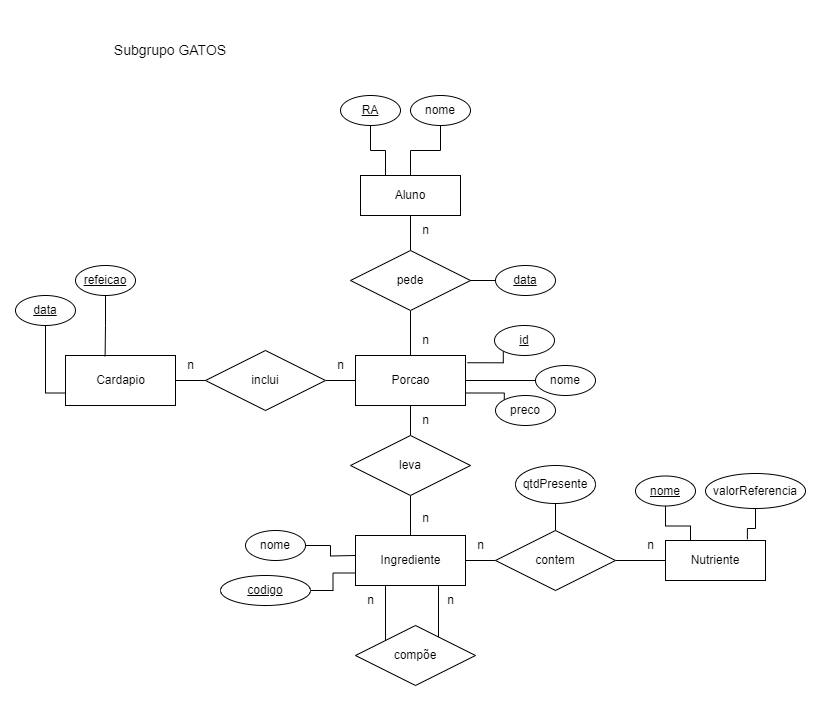

The diagram above was exported from draw.io. Its source (the exported page's mxGraphModel, read from the mxfile embedded in the PNG):
<mxGraphModel dx="1050" dy="574" grid="1" gridSize="10" guides="1" tooltips="1" connect="1" arrows="1" fold="1" page="1" pageScale="1" pageWidth="850" pageHeight="1100" math="0" shadow="0">
  <root>
    <mxCell id="0" />
    <mxCell id="1" parent="0" />
    <mxCell id="HcXDAk4co6BFIyga0vMn-15" value="Ingrediente" style="html=1;" parent="1" vertex="1">
      <mxGeometry x="370" y="580" width="110" height="50" as="geometry" />
    </mxCell>
    <mxCell id="HcXDAk4co6BFIyga0vMn-39" style="edgeStyle=orthogonalEdgeStyle;rounded=0;orthogonalLoop=1;jettySize=auto;html=1;endArrow=none;endFill=0;" parent="1" source="HcXDAk4co6BFIyga0vMn-16" target="HcXDAk4co6BFIyga0vMn-37" edge="1">
      <mxGeometry relative="1" as="geometry" />
    </mxCell>
    <mxCell id="HcXDAk4co6BFIyga0vMn-16" value="Cardapio" style="html=1;" parent="1" vertex="1">
      <mxGeometry x="80" y="400" width="110" height="50" as="geometry" />
    </mxCell>
    <mxCell id="HcXDAk4co6BFIyga0vMn-45" style="edgeStyle=orthogonalEdgeStyle;rounded=0;orthogonalLoop=1;jettySize=auto;html=1;entryX=1;entryY=0.5;entryDx=0;entryDy=0;endArrow=none;endFill=0;" parent="1" source="HcXDAk4co6BFIyga0vMn-18" target="HcXDAk4co6BFIyga0vMn-37" edge="1">
      <mxGeometry relative="1" as="geometry" />
    </mxCell>
    <mxCell id="9sg7S3EA_mHytwgNz2Ep-22" style="edgeStyle=orthogonalEdgeStyle;rounded=0;orthogonalLoop=1;jettySize=auto;html=1;entryX=0;entryY=1;entryDx=0;entryDy=0;exitX=1.018;exitY=0.145;exitDx=0;exitDy=0;exitPerimeter=0;endArrow=none;endFill=0;" parent="1" source="HcXDAk4co6BFIyga0vMn-18" target="9sg7S3EA_mHytwgNz2Ep-19" edge="1">
      <mxGeometry relative="1" as="geometry" />
    </mxCell>
    <mxCell id="9sg7S3EA_mHytwgNz2Ep-23" style="edgeStyle=orthogonalEdgeStyle;rounded=0;orthogonalLoop=1;jettySize=auto;html=1;exitX=1;exitY=0.5;exitDx=0;exitDy=0;entryX=0;entryY=0.5;entryDx=0;entryDy=0;endArrow=none;endFill=0;" parent="1" source="HcXDAk4co6BFIyga0vMn-18" target="9sg7S3EA_mHytwgNz2Ep-20" edge="1">
      <mxGeometry relative="1" as="geometry" />
    </mxCell>
    <mxCell id="9sg7S3EA_mHytwgNz2Ep-24" style="edgeStyle=orthogonalEdgeStyle;rounded=0;orthogonalLoop=1;jettySize=auto;html=1;exitX=1;exitY=0.75;exitDx=0;exitDy=0;entryX=0;entryY=0;entryDx=0;entryDy=0;endArrow=none;endFill=0;" parent="1" source="HcXDAk4co6BFIyga0vMn-18" target="9sg7S3EA_mHytwgNz2Ep-21" edge="1">
      <mxGeometry relative="1" as="geometry" />
    </mxCell>
    <mxCell id="HcXDAk4co6BFIyga0vMn-18" value="Porcao" style="html=1;" parent="1" vertex="1">
      <mxGeometry x="370" y="400" width="110" height="50" as="geometry" />
    </mxCell>
    <mxCell id="HcXDAk4co6BFIyga0vMn-21" style="edgeStyle=orthogonalEdgeStyle;rounded=0;orthogonalLoop=1;jettySize=auto;html=1;endArrow=none;endFill=0;" parent="1" source="HcXDAk4co6BFIyga0vMn-20" target="HcXDAk4co6BFIyga0vMn-15" edge="1">
      <mxGeometry relative="1" as="geometry" />
    </mxCell>
    <mxCell id="HcXDAk4co6BFIyga0vMn-22" style="edgeStyle=orthogonalEdgeStyle;rounded=0;orthogonalLoop=1;jettySize=auto;html=1;endArrow=none;endFill=0;" parent="1" source="HcXDAk4co6BFIyga0vMn-20" target="HcXDAk4co6BFIyga0vMn-18" edge="1">
      <mxGeometry relative="1" as="geometry" />
    </mxCell>
    <mxCell id="HcXDAk4co6BFIyga0vMn-20" value="leva" style="shape=rhombus;perimeter=rhombusPerimeter;whiteSpace=wrap;html=1;align=center;" parent="1" vertex="1">
      <mxGeometry x="365" y="480" width="120" height="60" as="geometry" />
    </mxCell>
    <mxCell id="HcXDAk4co6BFIyga0vMn-25" style="edgeStyle=orthogonalEdgeStyle;rounded=0;orthogonalLoop=1;jettySize=auto;html=1;endArrow=none;endFill=0;exitX=0;exitY=0;exitDx=0;exitDy=0;entryX=0.25;entryY=1;entryDx=0;entryDy=0;" parent="1" source="HcXDAk4co6BFIyga0vMn-24" target="HcXDAk4co6BFIyga0vMn-15" edge="1">
      <mxGeometry relative="1" as="geometry">
        <mxPoint x="400" y="640" as="targetPoint" />
        <Array as="points">
          <mxPoint x="400" y="630" />
        </Array>
      </mxGeometry>
    </mxCell>
    <mxCell id="HcXDAk4co6BFIyga0vMn-26" style="edgeStyle=orthogonalEdgeStyle;rounded=0;orthogonalLoop=1;jettySize=auto;html=1;endArrow=none;endFill=0;" parent="1" edge="1">
      <mxGeometry relative="1" as="geometry">
        <mxPoint x="453" y="690" as="sourcePoint" />
        <mxPoint x="453" y="630" as="targetPoint" />
      </mxGeometry>
    </mxCell>
    <mxCell id="HcXDAk4co6BFIyga0vMn-24" value="compõe" style="shape=rhombus;perimeter=rhombusPerimeter;whiteSpace=wrap;html=1;align=center;" parent="1" vertex="1">
      <mxGeometry x="370" y="670" width="120" height="60" as="geometry" />
    </mxCell>
    <mxCell id="HcXDAk4co6BFIyga0vMn-27" value="Nutriente" style="whiteSpace=wrap;html=1;align=center;" parent="1" vertex="1">
      <mxGeometry x="680" y="585" width="100" height="40" as="geometry" />
    </mxCell>
    <mxCell id="HcXDAk4co6BFIyga0vMn-30" style="edgeStyle=orthogonalEdgeStyle;rounded=0;orthogonalLoop=1;jettySize=auto;html=1;endArrow=none;endFill=0;" parent="1" source="HcXDAk4co6BFIyga0vMn-29" target="HcXDAk4co6BFIyga0vMn-27" edge="1">
      <mxGeometry relative="1" as="geometry">
        <mxPoint x="660" y="605" as="targetPoint" />
      </mxGeometry>
    </mxCell>
    <mxCell id="HcXDAk4co6BFIyga0vMn-31" style="edgeStyle=orthogonalEdgeStyle;rounded=0;orthogonalLoop=1;jettySize=auto;html=1;endArrow=none;endFill=0;" parent="1" source="HcXDAk4co6BFIyga0vMn-29" target="HcXDAk4co6BFIyga0vMn-15" edge="1">
      <mxGeometry relative="1" as="geometry" />
    </mxCell>
    <mxCell id="HcXDAk4co6BFIyga0vMn-29" value="contem" style="shape=rhombus;perimeter=rhombusPerimeter;whiteSpace=wrap;html=1;align=center;" parent="1" vertex="1">
      <mxGeometry x="510" y="575" width="120" height="60" as="geometry" />
    </mxCell>
    <mxCell id="HcXDAk4co6BFIyga0vMn-37" value="inclui" style="shape=rhombus;perimeter=rhombusPerimeter;whiteSpace=wrap;html=1;align=center;" parent="1" vertex="1">
      <mxGeometry x="220" y="395" width="120" height="60" as="geometry" />
    </mxCell>
    <mxCell id="HcXDAk4co6BFIyga0vMn-46" value="Aluno" style="whiteSpace=wrap;html=1;align=center;" parent="1" vertex="1">
      <mxGeometry x="375" y="220" width="100" height="40" as="geometry" />
    </mxCell>
    <mxCell id="HcXDAk4co6BFIyga0vMn-50" style="edgeStyle=orthogonalEdgeStyle;rounded=0;orthogonalLoop=1;jettySize=auto;html=1;endArrow=none;endFill=0;" parent="1" source="HcXDAk4co6BFIyga0vMn-48" target="HcXDAk4co6BFIyga0vMn-46" edge="1">
      <mxGeometry relative="1" as="geometry">
        <mxPoint x="425" y="270" as="sourcePoint" />
      </mxGeometry>
    </mxCell>
    <mxCell id="OVF_8G7hKfbTYnZr6m1k-1" style="edgeStyle=orthogonalEdgeStyle;rounded=0;orthogonalLoop=1;jettySize=auto;html=1;exitX=0.5;exitY=1;exitDx=0;exitDy=0;entryX=0.5;entryY=0;entryDx=0;entryDy=0;endArrow=none;endFill=0;" parent="1" source="HcXDAk4co6BFIyga0vMn-48" target="HcXDAk4co6BFIyga0vMn-18" edge="1">
      <mxGeometry relative="1" as="geometry">
        <mxPoint x="425" y="300" as="targetPoint" />
      </mxGeometry>
    </mxCell>
    <mxCell id="HcXDAk4co6BFIyga0vMn-48" value="pede" style="shape=rhombus;perimeter=rhombusPerimeter;whiteSpace=wrap;html=1;align=center;" parent="1" vertex="1">
      <mxGeometry x="365" y="295" width="120" height="60" as="geometry" />
    </mxCell>
    <mxCell id="HcXDAk4co6BFIyga0vMn-54" value="&lt;font style=&quot;font-size: 14px;&quot;&gt;Subgrupo GATOS&lt;br style=&quot;font-size: 14px;&quot;&gt;&lt;/font&gt;" style="text;html=1;strokeColor=none;fillColor=none;align=center;verticalAlign=middle;whiteSpace=wrap;rounded=0;fontSize=14;" parent="1" vertex="1">
      <mxGeometry x="80" y="60" width="210" height="70" as="geometry" />
    </mxCell>
    <mxCell id="9sg7S3EA_mHytwgNz2Ep-7" style="edgeStyle=orthogonalEdgeStyle;rounded=0;orthogonalLoop=1;jettySize=auto;html=1;endArrow=none;endFill=0;" parent="1" source="9sg7S3EA_mHytwgNz2Ep-1" target="HcXDAk4co6BFIyga0vMn-46" edge="1">
      <mxGeometry relative="1" as="geometry" />
    </mxCell>
    <mxCell id="9sg7S3EA_mHytwgNz2Ep-1" value="nome" style="ellipse;whiteSpace=wrap;html=1;" parent="1" vertex="1">
      <mxGeometry x="425" y="140" width="60" height="30" as="geometry" />
    </mxCell>
    <mxCell id="9sg7S3EA_mHytwgNz2Ep-6" style="edgeStyle=orthogonalEdgeStyle;rounded=0;orthogonalLoop=1;jettySize=auto;html=1;entryX=0.25;entryY=0;entryDx=0;entryDy=0;strokeColor=default;endArrow=none;endFill=0;" parent="1" source="9sg7S3EA_mHytwgNz2Ep-3" target="HcXDAk4co6BFIyga0vMn-46" edge="1">
      <mxGeometry relative="1" as="geometry" />
    </mxCell>
    <mxCell id="9sg7S3EA_mHytwgNz2Ep-3" value="RA" style="ellipse;whiteSpace=wrap;html=1;fontStyle=4" parent="1" vertex="1">
      <mxGeometry x="355" y="140" width="60" height="30" as="geometry" />
    </mxCell>
    <mxCell id="9sg7S3EA_mHytwgNz2Ep-16" style="edgeStyle=orthogonalEdgeStyle;rounded=0;orthogonalLoop=1;jettySize=auto;html=1;entryX=0;entryY=0.75;entryDx=0;entryDy=0;endArrow=none;endFill=0;" parent="1" source="9sg7S3EA_mHytwgNz2Ep-15" target="HcXDAk4co6BFIyga0vMn-16" edge="1">
      <mxGeometry relative="1" as="geometry" />
    </mxCell>
    <mxCell id="9sg7S3EA_mHytwgNz2Ep-15" value="data" style="ellipse;whiteSpace=wrap;html=1;fontStyle=4" parent="1" vertex="1">
      <mxGeometry x="30" y="340" width="60" height="30" as="geometry" />
    </mxCell>
    <mxCell id="9sg7S3EA_mHytwgNz2Ep-18" style="edgeStyle=orthogonalEdgeStyle;rounded=0;orthogonalLoop=1;jettySize=auto;html=1;endArrow=none;endFill=0;entryX=0.36;entryY=0.016;entryDx=0;entryDy=0;entryPerimeter=0;" parent="1" source="9sg7S3EA_mHytwgNz2Ep-17" target="HcXDAk4co6BFIyga0vMn-16" edge="1">
      <mxGeometry relative="1" as="geometry">
        <mxPoint x="121" y="400" as="targetPoint" />
      </mxGeometry>
    </mxCell>
    <mxCell id="9sg7S3EA_mHytwgNz2Ep-17" value="refeicao" style="ellipse;whiteSpace=wrap;html=1;fontStyle=4" parent="1" vertex="1">
      <mxGeometry x="90" y="310" width="60" height="30" as="geometry" />
    </mxCell>
    <mxCell id="9sg7S3EA_mHytwgNz2Ep-19" value="id" style="ellipse;whiteSpace=wrap;html=1;fontStyle=4" parent="1" vertex="1">
      <mxGeometry x="509" y="370" width="60" height="30" as="geometry" />
    </mxCell>
    <mxCell id="9sg7S3EA_mHytwgNz2Ep-20" value="nome" style="ellipse;whiteSpace=wrap;html=1;fontStyle=0" parent="1" vertex="1">
      <mxGeometry x="550" y="410" width="60" height="30" as="geometry" />
    </mxCell>
    <mxCell id="9sg7S3EA_mHytwgNz2Ep-21" value="preco" style="ellipse;whiteSpace=wrap;html=1;fontStyle=0" parent="1" vertex="1">
      <mxGeometry x="510" y="440" width="60" height="30" as="geometry" />
    </mxCell>
    <mxCell id="9sg7S3EA_mHytwgNz2Ep-33" style="edgeStyle=orthogonalEdgeStyle;rounded=0;orthogonalLoop=1;jettySize=auto;html=1;entryX=0.5;entryY=0;entryDx=0;entryDy=0;endArrow=none;endFill=0;" parent="1" source="9sg7S3EA_mHytwgNz2Ep-32" target="HcXDAk4co6BFIyga0vMn-29" edge="1">
      <mxGeometry relative="1" as="geometry" />
    </mxCell>
    <mxCell id="9sg7S3EA_mHytwgNz2Ep-32" value="qtdPresente" style="ellipse;whiteSpace=wrap;html=1;fontStyle=0" parent="1" vertex="1">
      <mxGeometry x="530" y="510" width="80" height="38" as="geometry" />
    </mxCell>
    <mxCell id="9sg7S3EA_mHytwgNz2Ep-38" style="edgeStyle=orthogonalEdgeStyle;rounded=0;orthogonalLoop=1;jettySize=auto;html=1;endArrow=none;endFill=0;entryX=0.819;entryY=-0.03;entryDx=0;entryDy=0;entryPerimeter=0;" parent="1" source="9sg7S3EA_mHytwgNz2Ep-37" target="HcXDAk4co6BFIyga0vMn-27" edge="1">
      <mxGeometry relative="1" as="geometry" />
    </mxCell>
    <mxCell id="9sg7S3EA_mHytwgNz2Ep-37" value="valorReferencia" style="ellipse;whiteSpace=wrap;html=1;fontStyle=0" parent="1" vertex="1">
      <mxGeometry x="720" y="518" width="100" height="35" as="geometry" />
    </mxCell>
    <mxCell id="9sg7S3EA_mHytwgNz2Ep-41" style="edgeStyle=orthogonalEdgeStyle;rounded=0;orthogonalLoop=1;jettySize=auto;html=1;entryX=0.25;entryY=0;entryDx=0;entryDy=0;endArrow=none;endFill=0;" parent="1" source="9sg7S3EA_mHytwgNz2Ep-39" target="HcXDAk4co6BFIyga0vMn-27" edge="1">
      <mxGeometry relative="1" as="geometry" />
    </mxCell>
    <mxCell id="9sg7S3EA_mHytwgNz2Ep-39" value="nome" style="ellipse;whiteSpace=wrap;html=1;fontStyle=4" parent="1" vertex="1">
      <mxGeometry x="650" y="520.5" width="60" height="30" as="geometry" />
    </mxCell>
    <mxCell id="9sg7S3EA_mHytwgNz2Ep-43" style="edgeStyle=orthogonalEdgeStyle;rounded=0;orthogonalLoop=1;jettySize=auto;html=1;endArrow=none;endFill=0;" parent="1" source="9sg7S3EA_mHytwgNz2Ep-42" edge="1">
      <mxGeometry relative="1" as="geometry">
        <mxPoint x="370" y="600" as="targetPoint" />
      </mxGeometry>
    </mxCell>
    <mxCell id="9sg7S3EA_mHytwgNz2Ep-42" value="nome" style="ellipse;whiteSpace=wrap;html=1;fontStyle=0" parent="1" vertex="1">
      <mxGeometry x="260" y="575" width="60" height="30" as="geometry" />
    </mxCell>
    <mxCell id="9sg7S3EA_mHytwgNz2Ep-46" style="edgeStyle=orthogonalEdgeStyle;rounded=0;orthogonalLoop=1;jettySize=auto;html=1;entryX=0;entryY=0.75;entryDx=0;entryDy=0;endArrow=none;endFill=0;" parent="1" source="9sg7S3EA_mHytwgNz2Ep-45" target="HcXDAk4co6BFIyga0vMn-15" edge="1">
      <mxGeometry relative="1" as="geometry" />
    </mxCell>
    <mxCell id="9sg7S3EA_mHytwgNz2Ep-45" value="codigo" style="ellipse;whiteSpace=wrap;html=1;fontStyle=4" parent="1" vertex="1">
      <mxGeometry x="235" y="620" width="90" height="30" as="geometry" />
    </mxCell>
    <mxCell id="9sg7S3EA_mHytwgNz2Ep-48" value="n" style="text;html=1;align=center;verticalAlign=middle;resizable=0;points=[];autosize=1;strokeColor=none;fillColor=none;" parent="1" vertex="1">
      <mxGeometry x="425" y="260" width="30" height="30" as="geometry" />
    </mxCell>
    <mxCell id="9sg7S3EA_mHytwgNz2Ep-52" value="n" style="text;html=1;align=center;verticalAlign=middle;resizable=0;points=[];autosize=1;strokeColor=none;fillColor=none;" parent="1" vertex="1">
      <mxGeometry x="425" y="370" width="30" height="30" as="geometry" />
    </mxCell>
    <mxCell id="9sg7S3EA_mHytwgNz2Ep-53" value="n" style="text;html=1;align=center;verticalAlign=middle;resizable=0;points=[];autosize=1;strokeColor=none;fillColor=none;" parent="1" vertex="1">
      <mxGeometry x="340" y="395" width="30" height="30" as="geometry" />
    </mxCell>
    <mxCell id="9sg7S3EA_mHytwgNz2Ep-54" value="n" style="text;html=1;align=center;verticalAlign=middle;resizable=0;points=[];autosize=1;strokeColor=none;fillColor=none;" parent="1" vertex="1">
      <mxGeometry x="190" y="395" width="30" height="30" as="geometry" />
    </mxCell>
    <mxCell id="9sg7S3EA_mHytwgNz2Ep-55" value="n" style="text;html=1;align=center;verticalAlign=middle;resizable=0;points=[];autosize=1;strokeColor=none;fillColor=none;" parent="1" vertex="1">
      <mxGeometry x="425" y="450" width="30" height="30" as="geometry" />
    </mxCell>
    <mxCell id="9sg7S3EA_mHytwgNz2Ep-56" value="n" style="text;html=1;align=center;verticalAlign=middle;resizable=0;points=[];autosize=1;strokeColor=none;fillColor=none;" parent="1" vertex="1">
      <mxGeometry x="425" y="548" width="30" height="30" as="geometry" />
    </mxCell>
    <mxCell id="9sg7S3EA_mHytwgNz2Ep-57" value="n" style="text;html=1;align=center;verticalAlign=middle;resizable=0;points=[];autosize=1;strokeColor=none;fillColor=none;" parent="1" vertex="1">
      <mxGeometry x="370" y="630" width="30" height="30" as="geometry" />
    </mxCell>
    <mxCell id="9sg7S3EA_mHytwgNz2Ep-58" value="n" style="text;html=1;align=center;verticalAlign=middle;resizable=0;points=[];autosize=1;strokeColor=none;fillColor=none;" parent="1" vertex="1">
      <mxGeometry x="450" y="630" width="30" height="30" as="geometry" />
    </mxCell>
    <mxCell id="9sg7S3EA_mHytwgNz2Ep-59" value="n" style="text;html=1;align=center;verticalAlign=middle;resizable=0;points=[];autosize=1;strokeColor=none;fillColor=none;" parent="1" vertex="1">
      <mxGeometry x="480" y="575" width="30" height="30" as="geometry" />
    </mxCell>
    <mxCell id="9sg7S3EA_mHytwgNz2Ep-60" value="n" style="text;html=1;align=center;verticalAlign=middle;resizable=0;points=[];autosize=1;strokeColor=none;fillColor=none;" parent="1" vertex="1">
      <mxGeometry x="650" y="575" width="30" height="30" as="geometry" />
    </mxCell>
    <mxCell id="OVF_8G7hKfbTYnZr6m1k-3" style="edgeStyle=orthogonalEdgeStyle;rounded=0;orthogonalLoop=1;jettySize=auto;html=1;endArrow=none;endFill=0;" parent="1" source="OVF_8G7hKfbTYnZr6m1k-2" target="HcXDAk4co6BFIyga0vMn-48" edge="1">
      <mxGeometry relative="1" as="geometry" />
    </mxCell>
    <mxCell id="OVF_8G7hKfbTYnZr6m1k-2" value="data" style="ellipse;whiteSpace=wrap;html=1;fontStyle=4" parent="1" vertex="1">
      <mxGeometry x="510" y="310" width="60" height="30" as="geometry" />
    </mxCell>
  </root>
</mxGraphModel>